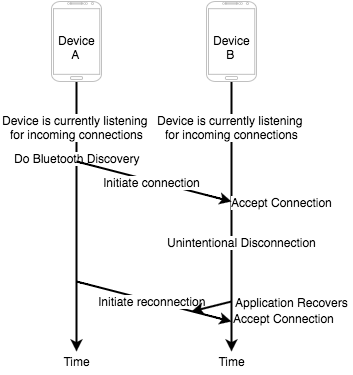

The diagram above was exported from draw.io. Its source (the exported page's mxGraphModel, read from the mxfile embedded in the PNG):
<mxGraphModel dx="794" dy="416" grid="1" gridSize="10" guides="1" tooltips="1" connect="1" arrows="1" fold="1" page="1" pageScale="1" pageWidth="826" pageHeight="1169" background="#ffffff" math="0" shadow="0">
  <root>
    <mxCell id="0" />
    <mxCell id="1" parent="0" />
    <mxCell id="2" value="" style="endArrow=classic;html=1;strokeColor=#000000;strokeWidth=2;entryX=0.5;entryY=0;" edge="1" target="7" parent="1">
      <mxGeometry x="525" y="80" width="50" height="50" as="geometry">
        <mxPoint x="525" y="80" as="sourcePoint" />
        <mxPoint x="525" y="300" as="targetPoint" />
      </mxGeometry>
    </mxCell>
    <mxCell id="3" value="Device is currently listening&amp;nbsp;&lt;div&gt;for incoming connections&lt;/div&gt;" style="text;html=1;resizable=0;points=[];align=center;verticalAlign=middle;labelBackgroundColor=#ffffff;" vertex="1" connectable="0" parent="2">
      <mxGeometry relative="1" as="geometry">
        <mxPoint y="-90" as="offset" />
      </mxGeometry>
    </mxCell>
    <mxCell id="4" value="Do Bluetooth Discovery" style="text;html=1;resizable=0;points=[];align=center;verticalAlign=middle;labelBackgroundColor=#ffffff;" vertex="1" connectable="0" parent="2">
      <mxGeometry relative="1" as="geometry">
        <mxPoint y="-59" as="offset" />
      </mxGeometry>
    </mxCell>
    <mxCell id="5" value="Device is currently listening&amp;nbsp;&lt;div&gt;for incoming connections&lt;/div&gt;" style="text;html=1;resizable=0;points=[];align=center;verticalAlign=middle;labelBackgroundColor=#ffffff;" vertex="1" connectable="0" parent="1">
      <mxGeometry x="525" y="125" as="geometry">
        <mxPoint y="-90" as="offset" />
      </mxGeometry>
    </mxCell>
    <mxCell id="6" value="Do Bluetooth Discovery" style="text;html=1;resizable=0;points=[];align=center;verticalAlign=middle;labelBackgroundColor=#ffffff;" vertex="1" connectable="0" parent="1">
      <mxGeometry x="525" y="156" as="geometry">
        <mxPoint y="-59" as="offset" />
      </mxGeometry>
    </mxCell>
    <mxCell id="7" value="Time" style="text;html=1;strokeColor=none;fillColor=none;align=center;verticalAlign=middle;whiteSpace=wrap;overflow=hidden;" vertex="1" parent="1">
      <mxGeometry x="505" y="350" width="40" height="20" as="geometry" />
    </mxCell>
    <mxCell id="8" value="" style="verticalLabelPosition=bottom;verticalAlign=top;html=1;shadow=0;dashed=0;strokeWidth=1;shape=mxgraph.android.phone2;fillColor=#ffffff;strokeColor=#c0c0c0;" vertex="1" parent="1">
      <mxGeometry x="500" width="50" height="80" as="geometry" />
    </mxCell>
    <mxCell id="9" value="Device&amp;nbsp;&lt;div&gt;&amp;nbsp; &amp;nbsp; A&lt;/div&gt;" style="text;html=1;resizable=0;points=[];autosize=1;align=left;verticalAlign=top;spacingTop=-4;" vertex="1" parent="1">
      <mxGeometry x="505" y="30" width="60" height="30" as="geometry" />
    </mxCell>
    <mxCell id="10" value="" style="endArrow=classic;html=1;strokeColor=#000000;strokeWidth=2;entryX=0.5;entryY=0;" edge="1" target="19" parent="1">
      <mxGeometry x="680" y="80" width="50" height="50" as="geometry">
        <mxPoint x="680" y="80" as="sourcePoint" />
        <mxPoint x="680" y="300" as="targetPoint" />
        <Array as="points" />
      </mxGeometry>
    </mxCell>
    <mxCell id="11" value="&lt;span&gt;Device is currently listening&amp;nbsp;&lt;/span&gt;&lt;div&gt;for incoming connections&lt;/div&gt;" style="text;html=1;resizable=0;points=[];align=center;verticalAlign=middle;labelBackgroundColor=#ffffff;" vertex="1" connectable="0" parent="10">
      <mxGeometry relative="1" as="geometry">
        <mxPoint y="-90" as="offset" />
      </mxGeometry>
    </mxCell>
    <mxCell id="12" value="Accept Connection" style="text;html=1;resizable=0;points=[];align=center;verticalAlign=middle;labelBackgroundColor=#ffffff;" vertex="1" connectable="0" parent="10">
      <mxGeometry relative="1" as="geometry">
        <mxPoint x="50" y="-15" as="offset" />
      </mxGeometry>
    </mxCell>
    <mxCell id="13" value="Unintentional Disconnection" style="text;html=1;resizable=0;points=[];align=center;verticalAlign=middle;labelBackgroundColor=#ffffff;" vertex="1" connectable="0" parent="10">
      <mxGeometry relative="1" as="geometry">
        <mxPoint x="10" y="25" as="offset" />
      </mxGeometry>
    </mxCell>
    <mxCell id="14" value="Application Recovers" style="text;html=1;resizable=0;points=[];align=center;verticalAlign=middle;labelBackgroundColor=#ffffff;" vertex="1" connectable="0" parent="10">
      <mxGeometry relative="1" as="geometry">
        <mxPoint x="60" y="85" as="offset" />
      </mxGeometry>
    </mxCell>
    <mxCell id="15" value="&lt;span&gt;Device is currently listening&amp;nbsp;&lt;/span&gt;&lt;div&gt;for incoming connections&lt;/div&gt;" style="text;html=1;resizable=0;points=[];align=center;verticalAlign=middle;labelBackgroundColor=#ffffff;" vertex="1" connectable="0" parent="1">
      <mxGeometry x="680" y="125" as="geometry">
        <mxPoint y="-90" as="offset" />
      </mxGeometry>
    </mxCell>
    <mxCell id="16" value="Accept Connection" style="text;html=1;resizable=0;points=[];align=center;verticalAlign=middle;labelBackgroundColor=#ffffff;" vertex="1" connectable="0" parent="1">
      <mxGeometry x="730" y="200" as="geometry">
        <mxPoint x="50" y="-15" as="offset" />
      </mxGeometry>
    </mxCell>
    <mxCell id="17" value="Unintentional Disconnection" style="text;html=1;resizable=0;points=[];align=center;verticalAlign=middle;labelBackgroundColor=#ffffff;" vertex="1" connectable="0" parent="1">
      <mxGeometry x="690" y="240" as="geometry">
        <mxPoint x="10" y="25" as="offset" />
      </mxGeometry>
    </mxCell>
    <mxCell id="18" value="Application Recovers" style="text;html=1;resizable=0;points=[];align=center;verticalAlign=middle;labelBackgroundColor=#ffffff;" vertex="1" connectable="0" parent="1">
      <mxGeometry x="740" y="300" as="geometry">
        <mxPoint x="60" y="85" as="offset" />
      </mxGeometry>
    </mxCell>
    <mxCell id="19" value="Time" style="text;html=1;strokeColor=none;fillColor=none;align=center;verticalAlign=middle;whiteSpace=wrap;overflow=hidden;" vertex="1" parent="1">
      <mxGeometry x="660" y="350" width="40" height="20" as="geometry" />
    </mxCell>
    <mxCell id="20" value="" style="verticalLabelPosition=bottom;verticalAlign=top;html=1;shadow=0;dashed=0;strokeWidth=1;shape=mxgraph.android.phone2;fillColor=#ffffff;strokeColor=#c0c0c0;" vertex="1" parent="1">
      <mxGeometry x="655" width="50" height="80" as="geometry" />
    </mxCell>
    <mxCell id="21" value="Device&amp;nbsp;&lt;div&gt;&amp;nbsp; &amp;nbsp; B&lt;/div&gt;" style="text;html=1;resizable=0;points=[];autosize=1;align=left;verticalAlign=top;spacingTop=-4;" vertex="1" parent="1">
      <mxGeometry x="660" y="30" width="60" height="30" as="geometry" />
    </mxCell>
    <mxCell id="22" style="edgeStyle=orthogonalEdgeStyle;rounded=0;html=1;exitX=0.5;exitY=1;entryX=0.5;entryY=1;startArrow=none;startFill=0;endArrow=none;endFill=0;jettySize=auto;orthogonalLoop=1;strokeColor=#000000;strokeWidth=2;" edge="1" source="19" target="19" parent="1">
      <mxGeometry x="680" y="294" as="geometry" />
    </mxCell>
    <mxCell id="23" value="" style="endArrow=classic;html=1;strokeColor=#000000;strokeWidth=2;" edge="1" parent="1">
      <mxGeometry x="525" y="160" width="50" height="50" as="geometry">
        <mxPoint x="525" y="160" as="sourcePoint" />
        <mxPoint x="680" y="200" as="targetPoint" />
      </mxGeometry>
    </mxCell>
    <mxCell id="24" value="Initiate connection" style="text;html=1;resizable=0;points=[];align=center;verticalAlign=middle;labelBackgroundColor=#ffffff;" vertex="1" connectable="0" parent="23">
      <mxGeometry x="-0.1301" y="-2" relative="1" as="geometry">
        <mxPoint x="8" y="1" as="offset" />
      </mxGeometry>
    </mxCell>
    <mxCell id="25" value="Initiate connection" style="text;html=1;resizable=0;points=[];align=center;verticalAlign=middle;labelBackgroundColor=#ffffff;" vertex="1" connectable="0" parent="1">
      <mxGeometry x="600.2796566216114" y="180.42801597894254" as="geometry">
        <mxPoint x="8" y="1" as="offset" />
      </mxGeometry>
    </mxCell>
    <mxCell id="26" value="" style="endArrow=classic;html=1;strokeColor=#000000;strokeWidth=2;" edge="1" parent="1">
      <mxGeometry x="525" y="280" width="50" height="50" as="geometry">
        <mxPoint x="525" y="280" as="sourcePoint" />
        <mxPoint x="680" y="320" as="targetPoint" />
      </mxGeometry>
    </mxCell>
    <mxCell id="27" value="Initiate reconnection" style="text;html=1;resizable=0;points=[];align=center;verticalAlign=middle;labelBackgroundColor=#ffffff;" vertex="1" connectable="0" parent="26">
      <mxGeometry x="-0.1637" y="1" relative="1" as="geometry">
        <mxPoint x="10" y="4" as="offset" />
      </mxGeometry>
    </mxCell>
    <mxCell id="28" value="Initiate reconnection" style="text;html=1;resizable=0;points=[];align=center;verticalAlign=middle;labelBackgroundColor=#ffffff;" vertex="1" connectable="0" parent="1">
      <mxGeometry x="600.1244587075487" y="299.77354995074927" as="geometry">
        <mxPoint x="10" y="4" as="offset" />
      </mxGeometry>
    </mxCell>
    <mxCell id="29" value="" style="endArrow=classic;html=1;strokeColor=#000000;strokeWidth=2;" edge="1" parent="1">
      <mxGeometry x="640" y="300" width="50" height="50" as="geometry">
        <mxPoint x="680" y="300" as="sourcePoint" />
        <mxPoint x="640" y="310" as="targetPoint" />
      </mxGeometry>
    </mxCell>
    <mxCell id="30" value="Accept Connection" style="text;html=1;resizable=0;points=[];autosize=1;align=left;verticalAlign=top;spacingTop=-4;" vertex="1" parent="1">
      <mxGeometry x="680" y="308" width="120" height="20" as="geometry" />
    </mxCell>
  </root>
</mxGraphModel>